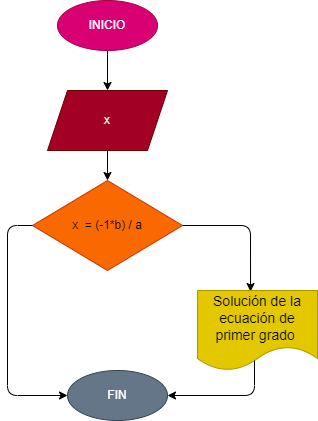

The diagram above was exported from draw.io. Its source (the exported page's mxGraphModel, read from the mxfile embedded in the PNG):
<mxGraphModel dx="564" dy="470" grid="1" gridSize="10" guides="1" tooltips="1" connect="1" arrows="1" fold="1" page="1" pageScale="1" pageWidth="827" pageHeight="1169" math="0" shadow="0">
  <root>
    <mxCell id="0" />
    <mxCell id="1" parent="0" />
    <mxCell id="20" value="" style="edgeStyle=none;html=1;" edge="1" parent="1" source="21" target="23">
      <mxGeometry relative="1" as="geometry" />
    </mxCell>
    <mxCell id="21" value="INICIO" style="ellipse;whiteSpace=wrap;html=1;fillColor=#d80073;fontColor=#ffffff;strokeColor=#A50040;" vertex="1" parent="1">
      <mxGeometry x="220" y="30" width="100" height="50" as="geometry" />
    </mxCell>
    <mxCell id="22" value="" style="edgeStyle=none;html=1;" edge="1" parent="1" source="23" target="24">
      <mxGeometry relative="1" as="geometry" />
    </mxCell>
    <mxCell id="23" value="x" style="shape=parallelogram;perimeter=parallelogramPerimeter;whiteSpace=wrap;html=1;fixedSize=1;fillColor=#a20025;strokeColor=#6F0000;fontColor=#ffffff;" vertex="1" parent="1">
      <mxGeometry x="210" y="120" width="120" height="60" as="geometry" />
    </mxCell>
    <mxCell id="24" value="x&amp;nbsp; = (-1*b) / a" style="rhombus;whiteSpace=wrap;html=1;fillColor=#fa6800;strokeColor=#C73500;fontColor=#000000;" vertex="1" parent="1">
      <mxGeometry x="195" y="210" width="150" height="90" as="geometry" />
    </mxCell>
    <mxCell id="25" value="" style="endArrow=classic;html=1;exitX=1;exitY=0.5;exitDx=0;exitDy=0;entryX=0.442;entryY=0.013;entryDx=0;entryDy=0;entryPerimeter=0;" edge="1" parent="1" source="24" target="26">
      <mxGeometry width="50" height="50" relative="1" as="geometry">
        <mxPoint x="260" y="270" as="sourcePoint" />
        <mxPoint x="460" y="290" as="targetPoint" />
        <Array as="points">
          <mxPoint x="413" y="255" />
        </Array>
      </mxGeometry>
    </mxCell>
    <mxCell id="26" value="&lt;font style=&quot;font-size: 14px&quot;&gt;Solución de la ecuación de primer grado&amp;nbsp;&lt;/font&gt;" style="shape=document;whiteSpace=wrap;html=1;boundedLbl=1;fillColor=#e3c800;fontColor=#000000;strokeColor=#B09500;" vertex="1" parent="1">
      <mxGeometry x="360" y="320" width="120" height="80" as="geometry" />
    </mxCell>
    <mxCell id="27" value="" style="endArrow=classic;html=1;exitX=0;exitY=0.5;exitDx=0;exitDy=0;" edge="1" parent="1" source="24" target="28">
      <mxGeometry width="50" height="50" relative="1" as="geometry">
        <mxPoint x="260" y="390" as="sourcePoint" />
        <mxPoint x="270" y="420" as="targetPoint" />
        <Array as="points">
          <mxPoint x="170" y="255" />
          <mxPoint x="170" y="425" />
        </Array>
      </mxGeometry>
    </mxCell>
    <mxCell id="28" value="FIN" style="ellipse;whiteSpace=wrap;html=1;fillColor=#647687;fontColor=#ffffff;strokeColor=#314354;" vertex="1" parent="1">
      <mxGeometry x="230" y="400" width="100" height="50" as="geometry" />
    </mxCell>
    <mxCell id="29" value="" style="endArrow=classic;html=1;entryX=1;entryY=0.5;entryDx=0;entryDy=0;exitX=0.475;exitY=0.875;exitDx=0;exitDy=0;exitPerimeter=0;" edge="1" parent="1" source="26" target="28">
      <mxGeometry width="50" height="50" relative="1" as="geometry">
        <mxPoint x="260" y="390" as="sourcePoint" />
        <mxPoint x="310" y="340" as="targetPoint" />
        <Array as="points">
          <mxPoint x="417" y="425" />
        </Array>
      </mxGeometry>
    </mxCell>
  </root>
</mxGraphModel>